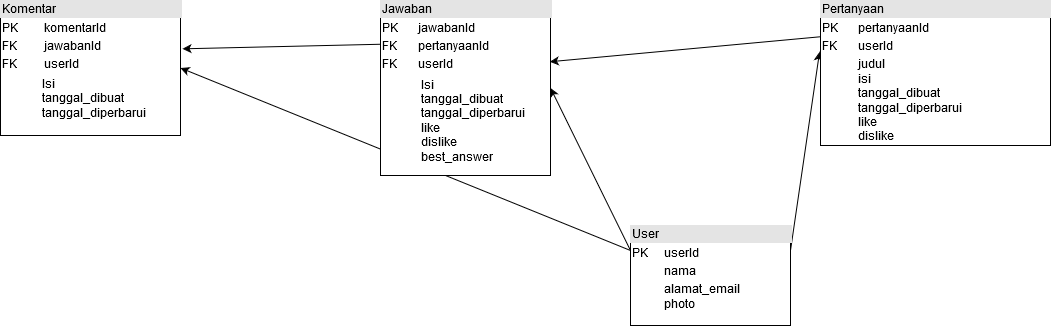

The diagram above was exported from draw.io. Its source (the exported page's mxGraphModel, read from the mxfile embedded in the PNG):
<mxGraphModel dx="1718" dy="479" grid="1" gridSize="10" guides="1" tooltips="1" connect="1" arrows="1" fold="1" page="1" pageScale="1" pageWidth="850" pageHeight="1100" math="0" shadow="0">
  <root>
    <mxCell id="_o5oYwodX6fCvLxgMyzP-0" />
    <mxCell id="_o5oYwodX6fCvLxgMyzP-1" parent="_o5oYwodX6fCvLxgMyzP-0" />
    <mxCell id="_o5oYwodX6fCvLxgMyzP-14" style="edgeStyle=none;rounded=0;orthogonalLoop=1;jettySize=auto;html=1;exitX=1;exitY=0.25;exitDx=0;exitDy=0;entryX=-0.004;entryY=0.354;entryDx=0;entryDy=0;entryPerimeter=0;" edge="1" parent="_o5oYwodX6fCvLxgMyzP-1" source="_o5oYwodX6fCvLxgMyzP-6" target="_o5oYwodX6fCvLxgMyzP-8">
      <mxGeometry relative="1" as="geometry" />
    </mxCell>
    <mxCell id="_o5oYwodX6fCvLxgMyzP-15" style="edgeStyle=none;rounded=0;orthogonalLoop=1;jettySize=auto;html=1;exitX=0;exitY=0.25;exitDx=0;exitDy=0;entryX=1;entryY=0.5;entryDx=0;entryDy=0;" edge="1" parent="_o5oYwodX6fCvLxgMyzP-1" source="_o5oYwodX6fCvLxgMyzP-6" target="_o5oYwodX6fCvLxgMyzP-12">
      <mxGeometry relative="1" as="geometry" />
    </mxCell>
    <mxCell id="_o5oYwodX6fCvLxgMyzP-20" style="edgeStyle=none;rounded=0;orthogonalLoop=1;jettySize=auto;html=1;exitX=0;exitY=0.25;exitDx=0;exitDy=0;entryX=1;entryY=0.5;entryDx=0;entryDy=0;" edge="1" parent="_o5oYwodX6fCvLxgMyzP-1" source="_o5oYwodX6fCvLxgMyzP-6" target="_o5oYwodX6fCvLxgMyzP-18">
      <mxGeometry relative="1" as="geometry" />
    </mxCell>
    <mxCell id="_o5oYwodX6fCvLxgMyzP-6" value="&lt;div style=&quot;box-sizing: border-box ; width: 100% ; background: #e4e4e4 ; padding: 2px&quot;&gt;User&lt;/div&gt;&lt;table style=&quot;width: 100% ; font-size: 1em&quot; cellspacing=&quot;0&quot; cellpadding=&quot;2&quot;&gt;&lt;tbody&gt;&lt;tr&gt;&lt;td&gt;PK&lt;/td&gt;&lt;td&gt;userId&lt;/td&gt;&lt;/tr&gt;&lt;tr&gt;&lt;td&gt;&lt;br&gt;&lt;/td&gt;&lt;td&gt;nama&lt;br&gt;&lt;/td&gt;&lt;/tr&gt;&lt;tr&gt;&lt;td&gt;&lt;br&gt;&lt;/td&gt;&lt;td&gt;alamat_email&lt;br&gt;photo&lt;br&gt;&lt;br&gt;&lt;/td&gt;&lt;/tr&gt;&lt;/tbody&gt;&lt;/table&gt;" style="verticalAlign=top;align=left;overflow=fill;html=1;" vertex="1" parent="_o5oYwodX6fCvLxgMyzP-1">
      <mxGeometry x="190" y="350" width="160" height="100" as="geometry" />
    </mxCell>
    <mxCell id="_o5oYwodX6fCvLxgMyzP-16" style="edgeStyle=none;rounded=0;orthogonalLoop=1;jettySize=auto;html=1;exitX=0;exitY=0.25;exitDx=0;exitDy=0;entryX=0.996;entryY=0.35;entryDx=0;entryDy=0;entryPerimeter=0;" edge="1" parent="_o5oYwodX6fCvLxgMyzP-1" source="_o5oYwodX6fCvLxgMyzP-8" target="_o5oYwodX6fCvLxgMyzP-12">
      <mxGeometry relative="1" as="geometry" />
    </mxCell>
    <mxCell id="_o5oYwodX6fCvLxgMyzP-8" value="&lt;div style=&quot;box-sizing: border-box ; width: 100% ; background: #e4e4e4 ; padding: 2px&quot;&gt;Pertanyaan&lt;br&gt;&lt;/div&gt;&lt;table style=&quot;width: 100% ; font-size: 1em&quot; cellspacing=&quot;0&quot; cellpadding=&quot;2&quot;&gt;&lt;tbody&gt;&lt;tr&gt;&lt;td&gt;PK&lt;/td&gt;&lt;td&gt;pertanyaanId&lt;/td&gt;&lt;/tr&gt;&lt;tr&gt;&lt;td&gt;FK&lt;/td&gt;&lt;td&gt;userId&lt;br&gt;&lt;/td&gt;&lt;/tr&gt;&lt;tr&gt;&lt;td&gt;&lt;br&gt;&lt;br&gt;&lt;/td&gt;&lt;td&gt;judul&lt;br&gt;isi&lt;br&gt;tanggal_dibuat&lt;br&gt;tanggal_diperbarui&lt;br&gt;like&lt;br&gt;dislike&lt;br&gt;&lt;br&gt;&lt;/td&gt;&lt;/tr&gt;&lt;/tbody&gt;&lt;/table&gt;" style="verticalAlign=top;align=left;overflow=fill;html=1;" vertex="1" parent="_o5oYwodX6fCvLxgMyzP-1">
      <mxGeometry x="380" y="125" width="230" height="145" as="geometry" />
    </mxCell>
    <mxCell id="_o5oYwodX6fCvLxgMyzP-19" style="edgeStyle=none;rounded=0;orthogonalLoop=1;jettySize=auto;html=1;exitX=0;exitY=0.25;exitDx=0;exitDy=0;entryX=1.011;entryY=0.358;entryDx=0;entryDy=0;entryPerimeter=0;" edge="1" parent="_o5oYwodX6fCvLxgMyzP-1" source="_o5oYwodX6fCvLxgMyzP-12" target="_o5oYwodX6fCvLxgMyzP-18">
      <mxGeometry relative="1" as="geometry" />
    </mxCell>
    <object label="&lt;div style=&quot;box-sizing: border-box ; width: 100% ; background: #e4e4e4 ; padding: 2px&quot;&gt;Jawaban&lt;/div&gt;&lt;table style=&quot;width: 100% ; font-size: 1em&quot; cellspacing=&quot;0&quot; cellpadding=&quot;2&quot;&gt;&lt;tbody&gt;&lt;tr&gt;&lt;td&gt;PK&lt;/td&gt;&lt;td&gt;jawabanId&lt;/td&gt;&lt;/tr&gt;&lt;tr&gt;&lt;td&gt;FK&lt;/td&gt;&lt;td&gt;pertanyaanId&lt;br&gt;&lt;/td&gt;&lt;/tr&gt;&lt;tr&gt;&lt;td&gt;FK&lt;br&gt;&lt;/td&gt;&lt;td&gt;userId&lt;/td&gt;&lt;/tr&gt;&lt;/tbody&gt;&lt;/table&gt;" s="dfsdf" id="_o5oYwodX6fCvLxgMyzP-12">
      <mxCell style="verticalAlign=top;align=left;overflow=fill;html=1;" vertex="1" parent="_o5oYwodX6fCvLxgMyzP-1">
        <mxGeometry x="-60" y="125" width="170" height="175" as="geometry" />
      </mxCell>
    </object>
    <mxCell id="_o5oYwodX6fCvLxgMyzP-18" value="&lt;div style=&quot;box-sizing: border-box ; width: 100% ; background: #e4e4e4 ; padding: 2px&quot;&gt;Komentar&lt;/div&gt;&lt;table style=&quot;width: 100% ; font-size: 1em&quot; cellspacing=&quot;0&quot; cellpadding=&quot;2&quot;&gt;&lt;tbody&gt;&lt;tr&gt;&lt;td&gt;PK&lt;/td&gt;&lt;td&gt;komentarId&lt;/td&gt;&lt;/tr&gt;&lt;tr&gt;&lt;td&gt;FK&lt;/td&gt;&lt;td&gt;jawabanId&lt;/td&gt;&lt;/tr&gt;&lt;tr&gt;&lt;td&gt;FK&lt;/td&gt;&lt;td&gt;userId&lt;/td&gt;&lt;/tr&gt;&lt;/tbody&gt;&lt;/table&gt;" style="verticalAlign=top;align=left;overflow=fill;html=1;" vertex="1" parent="_o5oYwodX6fCvLxgMyzP-1">
      <mxGeometry x="-440" y="125" width="180" height="135" as="geometry" />
    </mxCell>
    <mxCell id="_o5oYwodX6fCvLxgMyzP-22" value="&lt;div&gt;Isi&lt;/div&gt;&lt;div&gt;tanggal_dibuat&lt;/div&gt;&lt;div&gt;tanggal_diperbarui&lt;/div&gt;&lt;div&gt;&lt;br&gt;&lt;/div&gt;" style="text;html=1;align=left;verticalAlign=middle;resizable=0;points=[];autosize=1;" vertex="1" parent="_o5oYwodX6fCvLxgMyzP-1">
      <mxGeometry x="-400" y="200" width="120" height="60" as="geometry" />
    </mxCell>
    <mxCell id="_o5oYwodX6fCvLxgMyzP-23" value="&lt;div&gt;Isi&lt;/div&gt;&lt;div&gt;tanggal_dibuat&lt;/div&gt;&lt;div&gt;tanggal_diperbarui&lt;/div&gt;&lt;div&gt;like&lt;/div&gt;&lt;div&gt;dislike&lt;/div&gt;&lt;div&gt;best_answer&lt;br&gt;&lt;/div&gt;" style="text;html=1;align=left;verticalAlign=middle;resizable=0;points=[];autosize=1;" vertex="1" parent="_o5oYwodX6fCvLxgMyzP-1">
      <mxGeometry x="-21" y="200" width="120" height="90" as="geometry" />
    </mxCell>
  </root>
</mxGraphModel>